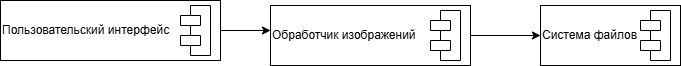

The diagram above was exported from draw.io. Its source (the exported page's mxGraphModel, read from the mxfile embedded in the PNG):
<mxGraphModel dx="1042" dy="575" grid="1" gridSize="10" guides="1" tooltips="1" connect="1" arrows="1" fold="1" page="1" pageScale="1" pageWidth="827" pageHeight="1169" math="0" shadow="0">
  <root>
    <mxCell id="0" />
    <mxCell id="1" parent="0" />
    <mxCell id="T36IU4mXMuhOb_mGFwVX-1" value="Пользовательский интерфейс" style="rounded=0;whiteSpace=wrap;html=1;align=left;" vertex="1" parent="1">
      <mxGeometry x="20" y="190" width="220" height="60" as="geometry" />
    </mxCell>
    <mxCell id="T36IU4mXMuhOb_mGFwVX-5" value="" style="shape=module;align=left;spacingLeft=20;align=center;verticalAlign=top;whiteSpace=wrap;html=1;" vertex="1" parent="1">
      <mxGeometry x="200" y="195" width="30" height="50" as="geometry" />
    </mxCell>
    <mxCell id="T36IU4mXMuhOb_mGFwVX-9" value="Система файлов" style="rounded=0;whiteSpace=wrap;html=1;align=left;" vertex="1" parent="1">
      <mxGeometry x="560" y="195" width="140" height="60" as="geometry" />
    </mxCell>
    <mxCell id="T36IU4mXMuhOb_mGFwVX-10" value="Обработчик изображений" style="rounded=0;whiteSpace=wrap;html=1;align=left;" vertex="1" parent="1">
      <mxGeometry x="290" y="195" width="200" height="60" as="geometry" />
    </mxCell>
    <mxCell id="T36IU4mXMuhOb_mGFwVX-7" value="" style="shape=module;align=left;spacingLeft=20;align=center;verticalAlign=top;whiteSpace=wrap;html=1;" vertex="1" parent="1">
      <mxGeometry x="450" y="200" width="30" height="50" as="geometry" />
    </mxCell>
    <mxCell id="T36IU4mXMuhOb_mGFwVX-11" value="" style="endArrow=classic;html=1;rounded=0;exitX=1;exitY=0.5;exitDx=0;exitDy=0;" edge="1" parent="1" source="T36IU4mXMuhOb_mGFwVX-10">
      <mxGeometry width="50" height="50" relative="1" as="geometry">
        <mxPoint x="510" y="255" as="sourcePoint" />
        <mxPoint x="560" y="225" as="targetPoint" />
      </mxGeometry>
    </mxCell>
    <mxCell id="T36IU4mXMuhOb_mGFwVX-12" value="" style="endArrow=classic;html=1;rounded=0;exitX=1;exitY=0.5;exitDx=0;exitDy=0;" edge="1" parent="1" source="T36IU4mXMuhOb_mGFwVX-1">
      <mxGeometry width="50" height="50" relative="1" as="geometry">
        <mxPoint x="390" y="320" as="sourcePoint" />
        <mxPoint x="290" y="220" as="targetPoint" />
      </mxGeometry>
    </mxCell>
    <mxCell id="T36IU4mXMuhOb_mGFwVX-8" value="" style="shape=module;align=left;spacingLeft=20;align=center;verticalAlign=top;whiteSpace=wrap;html=1;" vertex="1" parent="1">
      <mxGeometry x="660" y="200" width="30" height="50" as="geometry" />
    </mxCell>
  </root>
</mxGraphModel>